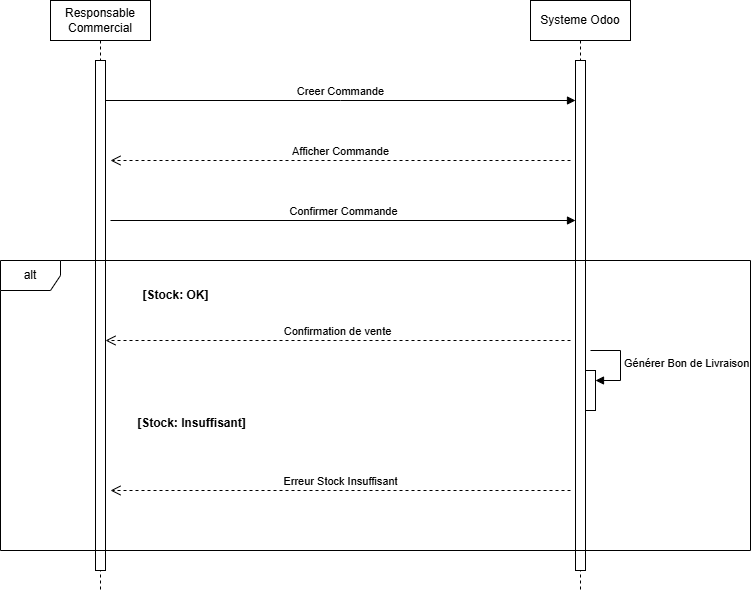

The diagram above was exported from draw.io. Its source (the exported page's mxGraphModel, read from the mxfile embedded in the PNG):
<mxGraphModel dx="1042" dy="626" grid="1" gridSize="10" guides="1" tooltips="1" connect="1" arrows="1" fold="1" page="1" pageScale="1" pageWidth="850" pageHeight="1100" math="0" shadow="0">
  <root>
    <mxCell id="0" />
    <mxCell id="1" parent="0" />
    <mxCell id="iu0dg1RxhR8KU72ZO_iY-1" parent="1" style="shape=umlLifeline;perimeter=lifelinePerimeter;whiteSpace=wrap;html=1;container=1;dropTarget=0;collapsible=0;recursiveResize=0;outlineConnect=0;portConstraint=eastwest;newEdgeStyle={&quot;curved&quot;:0,&quot;rounded&quot;:0};" value="Responsable Commercial" vertex="1">
      <mxGeometry height="590" width="100" x="110" y="40" as="geometry" />
    </mxCell>
    <mxCell id="iu0dg1RxhR8KU72ZO_iY-2" parent="iu0dg1RxhR8KU72ZO_iY-1" style="html=1;points=[[0,0,0,0,5],[0,1,0,0,-5],[1,0,0,0,5],[1,1,0,0,-5]];perimeter=orthogonalPerimeter;outlineConnect=0;targetShapes=umlLifeline;portConstraint=eastwest;newEdgeStyle={&quot;curved&quot;:0,&quot;rounded&quot;:0};" value="" vertex="1">
      <mxGeometry height="510" width="10" x="45" y="60" as="geometry" />
    </mxCell>
    <mxCell id="iu0dg1RxhR8KU72ZO_iY-3" parent="1" style="shape=umlLifeline;perimeter=lifelinePerimeter;whiteSpace=wrap;html=1;container=1;dropTarget=0;collapsible=0;recursiveResize=0;outlineConnect=0;portConstraint=eastwest;newEdgeStyle={&quot;curved&quot;:0,&quot;rounded&quot;:0};" value="Systeme Odoo" vertex="1">
      <mxGeometry height="590" width="100" x="590" y="40" as="geometry" />
    </mxCell>
    <mxCell id="iu0dg1RxhR8KU72ZO_iY-4" parent="iu0dg1RxhR8KU72ZO_iY-3" style="html=1;points=[[0,0,0,0,5],[0,1,0,0,-5],[1,0,0,0,5],[1,1,0,0,-5]];perimeter=orthogonalPerimeter;outlineConnect=0;targetShapes=umlLifeline;portConstraint=eastwest;newEdgeStyle={&quot;curved&quot;:0,&quot;rounded&quot;:0};" value="" vertex="1">
      <mxGeometry height="510" width="10" x="45" y="60" as="geometry" />
    </mxCell>
    <mxCell id="iu0dg1RxhR8KU72ZO_iY-7" edge="1" parent="1" source="iu0dg1RxhR8KU72ZO_iY-2" style="html=1;verticalAlign=bottom;endArrow=block;curved=0;rounded=0;" target="iu0dg1RxhR8KU72ZO_iY-4" value="Creer Commande">
      <mxGeometry relative="1" width="80" as="geometry">
        <Array as="points">
          <mxPoint x="400" y="140" />
        </Array>
        <mxPoint x="170" y="140" as="sourcePoint" />
        <mxPoint x="630" y="140" as="targetPoint" />
      </mxGeometry>
    </mxCell>
    <mxCell id="iu0dg1RxhR8KU72ZO_iY-8" edge="1" parent="1" style="html=1;verticalAlign=bottom;endArrow=open;dashed=1;endSize=8;curved=0;rounded=0;" value="Afficher Commande">
      <mxGeometry relative="1" as="geometry">
        <mxPoint x="630" y="200" as="sourcePoint" />
        <mxPoint x="170" y="200" as="targetPoint" />
      </mxGeometry>
    </mxCell>
    <mxCell id="iu0dg1RxhR8KU72ZO_iY-9" edge="1" parent="1" style="html=1;verticalAlign=bottom;endArrow=block;curved=0;rounded=0;" target="iu0dg1RxhR8KU72ZO_iY-4" value="Confirmer Commande">
      <mxGeometry relative="1" width="80" as="geometry">
        <mxPoint x="170" y="260" as="sourcePoint" />
        <mxPoint x="630" y="260" as="targetPoint" />
      </mxGeometry>
    </mxCell>
    <mxCell id="iu0dg1RxhR8KU72ZO_iY-10" parent="1" style="shape=umlFrame;whiteSpace=wrap;html=1;pointerEvents=0;" value="alt" vertex="1">
      <mxGeometry height="290" width="750" x="60" y="300" as="geometry" />
    </mxCell>
    <mxCell id="iu0dg1RxhR8KU72ZO_iY-11" edge="1" parent="1" style="html=1;verticalAlign=bottom;endArrow=open;dashed=1;endSize=8;curved=0;rounded=0;" target="iu0dg1RxhR8KU72ZO_iY-2" value="Confirmation de vente">
      <mxGeometry relative="1" as="geometry">
        <Array as="points">
          <mxPoint x="400" y="380" />
        </Array>
        <mxPoint x="630" y="380" as="sourcePoint" />
        <mxPoint x="170" y="420" as="targetPoint" />
      </mxGeometry>
    </mxCell>
    <mxCell id="iu0dg1RxhR8KU72ZO_iY-12" edge="1" parent="1" style="html=1;verticalAlign=bottom;endArrow=open;dashed=1;endSize=8;curved=0;rounded=0;" value="Erreur Stock Insuffisant">
      <mxGeometry relative="1" as="geometry">
        <mxPoint x="630" y="530" as="sourcePoint" />
        <mxPoint x="170" y="530" as="targetPoint" />
      </mxGeometry>
    </mxCell>
    <mxCell id="iu0dg1RxhR8KU72ZO_iY-13" parent="1" style="text;align=center;fontStyle=1;verticalAlign=middle;spacingLeft=3;spacingRight=3;strokeColor=none;rotatable=0;points=[[0,0.5],[1,0.5]];portConstraint=eastwest;html=1;" value="[Stock: OK&lt;span style=&quot;background-color: transparent; color: light-dark(rgb(0, 0, 0), rgb(255, 255, 255));&quot;&gt;]&lt;/span&gt;" vertex="1">
      <mxGeometry height="26" width="130" x="170" y="322" as="geometry" />
    </mxCell>
    <mxCell id="iu0dg1RxhR8KU72ZO_iY-14" parent="1" style="text;align=center;fontStyle=1;verticalAlign=middle;spacingLeft=3;spacingRight=3;strokeColor=none;rotatable=0;points=[[0,0.5],[1,0.5]];portConstraint=eastwest;html=1;" value="[Stock: Insuffisant]" vertex="1">
      <mxGeometry height="26" width="142.5" x="180" y="450" as="geometry" />
    </mxCell>
    <mxCell id="iu0dg1RxhR8KU72ZO_iY-15" parent="1" style="html=1;points=[[0,0,0,0,5],[0,1,0,0,-5],[1,0,0,0,5],[1,1,0,0,-5]];perimeter=orthogonalPerimeter;outlineConnect=0;targetShapes=umlLifeline;portConstraint=eastwest;newEdgeStyle={&quot;curved&quot;:0,&quot;rounded&quot;:0};" value="" vertex="1">
      <mxGeometry height="40" width="10" x="645" y="410" as="geometry" />
    </mxCell>
    <mxCell id="iu0dg1RxhR8KU72ZO_iY-16" edge="1" parent="1" style="html=1;align=left;spacingLeft=2;endArrow=block;rounded=0;edgeStyle=orthogonalEdgeStyle;curved=0;rounded=0;" target="iu0dg1RxhR8KU72ZO_iY-15" value="Générer Bon de Livraison">
      <mxGeometry relative="1" as="geometry">
        <Array as="points">
          <mxPoint x="680" y="420" />
        </Array>
        <mxPoint x="650" y="390" as="sourcePoint" />
      </mxGeometry>
    </mxCell>
  </root>
</mxGraphModel>